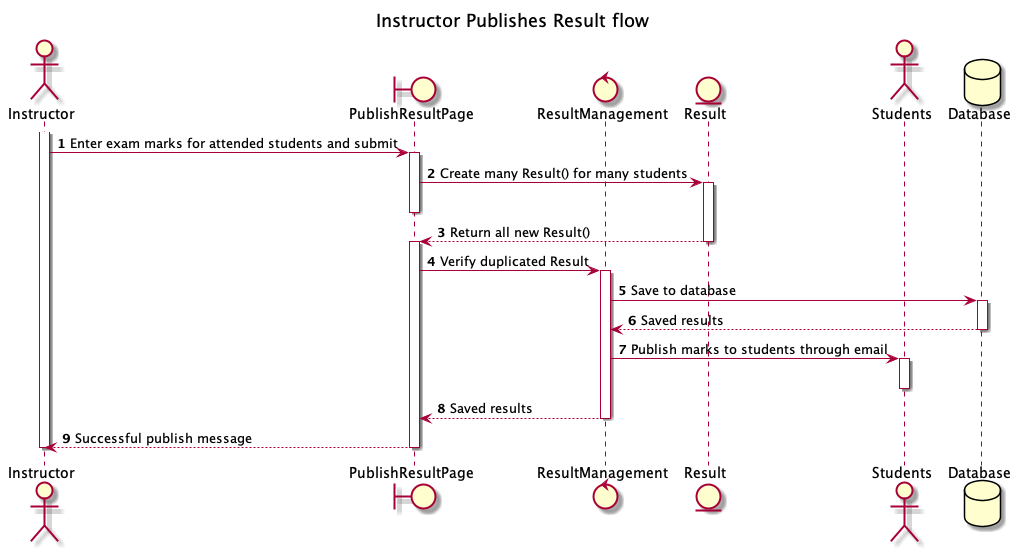

The diagram above was rendered by PlantUML. Its source (embedded in the PNG):
@startuml Publishes Result flow

title Instructor Publishes Result flow

actor Instructor
boundary PublishResultPage
control ResultManagement
entity Result
actor Students
database Database

autonumber
activate Instructor
Instructor -> PublishResultPage: Enter exam marks for attended students and submit
activate PublishResultPage
PublishResultPage -> Result: Create many Result() for many students
activate Result
deactivate PublishResultPage
Result --> PublishResultPage: Return all new Result()
deactivate Result
activate PublishResultPage
PublishResultPage -> ResultManagement: Verify duplicated Result
activate ResultManagement

ResultManagement -> Database: Save to database
activate Database
Database --> ResultManagement: Saved results
deactivate Database
ResultManagement -> Students: Publish marks to students through email
activate Students
deactivate Students
ResultManagement --> PublishResultPage: Saved results
deactivate ResultManagement
PublishResultPage --> Instructor: Successful publish message
deactivate PublishResultPage
deactivate Instructor

@enduml